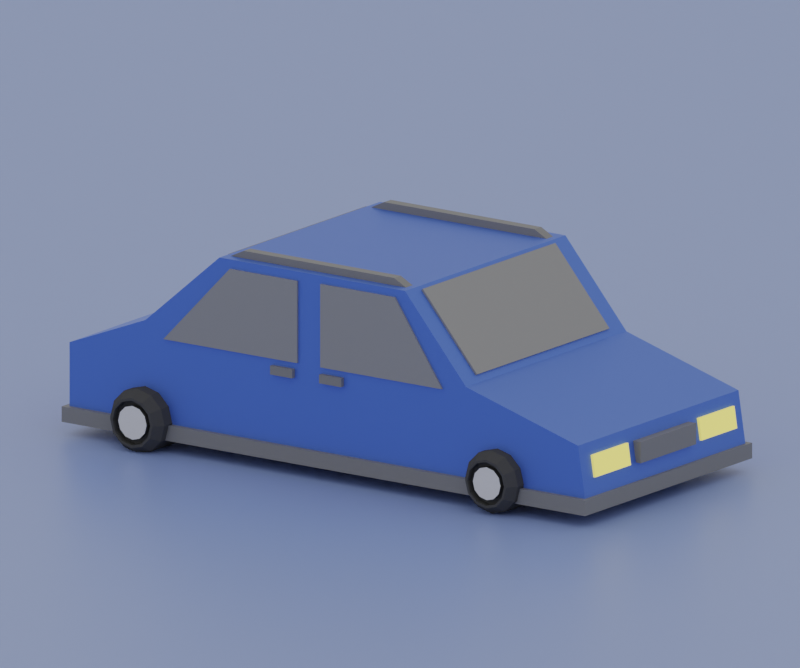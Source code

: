 # Source: Blue_car.blend  (saved by Blender 2.92.15; exported with 4.5.12 LTS)
import bpy
from mathutils import Matrix  # noqa: F401  (used for matrix-valued properties, if any)

bpy.ops.wm.read_factory_settings(use_empty=True)
scene = bpy.context.scene
scene.name = 'Scene'

# ---- collections
col_collection = bpy.data.collections.new('Collection'); scene.collection.children.link(col_collection)

# ---- materials (node trees are filled in below, after node groups)
mat_material_002 = bpy.data.materials.new('Material.002')
mat_material_002.use_transparent_shadow = False
mat_material_004 = bpy.data.materials.new('Material.004')
mat_material_004.use_transparent_shadow = False
mat_material_006 = bpy.data.materials.new('Material.006')
mat_material_006.use_transparent_shadow = False
mat_material_007 = bpy.data.materials.new('Material.007')
mat_material_007.use_transparent_shadow = False
mat_material_003 = bpy.data.materials.new('Material.003')
mat_material_003.use_transparent_shadow = False
mat_material_001 = bpy.data.materials.new('Material.001')
mat_material_001.use_transparent_shadow = False
mat_tire_001 = bpy.data.materials.new('tire.001')
mat_tire_001.alpha_threshold = 0.0
mat_tire_001.use_transparent_shadow = False
mat_tire_001.diffuse_color = (0.07658, 0.07658, 0.07658, 1.0)
mat_tire_001.roughness = 0.5
mat_wheelhub_001 = bpy.data.materials.new('wheelhub.001')
mat_wheelhub_001.alpha_threshold = 0.0
mat_wheelhub_001.use_transparent_shadow = False
mat_wheelhub_001.roughness = 0.5
mat_axle_001 = bpy.data.materials.new('axle.001')
mat_axle_001.alpha_threshold = 0.0
mat_axle_001.use_transparent_shadow = False
mat_axle_001.diffuse_color = (0.06372, 0.06372, 0.06372, 1.0)
mat_axle_001.roughness = 0.5
mat_material = bpy.data.materials.new('Material')
mat_material.alpha_threshold = 0.0
mat_material.use_transparent_shadow = False
mat_material.line_color = (0.0, 0.0, 0.0, 1.0)

# ---- material node trees
mat_material_002.use_nodes = True; mat_material_002.node_tree.nodes.clear()
_N = mat_material_002.node_tree.nodes; _L = mat_material_002.node_tree.links
n0 = _N.new('ShaderNodeBsdfPrincipled'); n0.name = 'Principled BSDF'; n0.location = (10, 300)
n0.distribution = 'GGX'
n0.subsurface_method = 'BURLEY'
n0.inputs[0].default_value = (0.7991, 0.6867, 0.1384, 1.0)
n0.inputs[1].default_value = 0.1765
n0.inputs[3].default_value = 1.45
n0.inputs[27].default_value = (0.7991, 0.6867, 0.1384, 1.0)
n0.inputs[28].default_value = 1.0
n1 = _N.new('ShaderNodeOutputMaterial'); n1.name = 'Material Output'; n1.location = (300, 300)
_L.new(n0.outputs[0], n1.inputs[0])
n1.is_active_output = True
mat_material_004.use_nodes = True; mat_material_004.node_tree.nodes.clear()
_N = mat_material_004.node_tree.nodes; _L = mat_material_004.node_tree.links
n0 = _N.new('ShaderNodeBsdfPrincipled'); n0.name = 'Principled BSDF'; n0.location = (10, 300)
n0.distribution = 'GGX'
n0.subsurface_method = 'BURLEY'
n0.inputs[0].default_value = (0.9047, 0.05781, 0.05781, 1.0)
n0.inputs[3].default_value = 1.45
n0.inputs[27].default_value = (0.0, 0.0, 0.0, 1.0)
n0.inputs[28].default_value = 1.0
n1 = _N.new('ShaderNodeOutputMaterial'); n1.name = 'Material Output'; n1.location = (300, 300)
_L.new(n0.outputs[0], n1.inputs[0])
n1.is_active_output = True
mat_material_006.use_nodes = True; mat_material_006.node_tree.nodes.clear()
_N = mat_material_006.node_tree.nodes; _L = mat_material_006.node_tree.links
n0 = _N.new('ShaderNodeBsdfPrincipled'); n0.name = 'Principled BSDF'; n0.location = (10, 300)
n0.distribution = 'GGX'
n0.subsurface_method = 'BURLEY'
n0.inputs[0].default_value = (0.214, 0.214, 0.214, 1.0)
n0.inputs[3].default_value = 1.45
n0.inputs[27].default_value = (0.0, 0.0, 0.0, 1.0)
n0.inputs[28].default_value = 1.0
n1 = _N.new('ShaderNodeOutputMaterial'); n1.name = 'Material Output'; n1.location = (300, 300)
_L.new(n0.outputs[0], n1.inputs[0])
n1.is_active_output = True
mat_material_007.use_nodes = True; mat_material_007.node_tree.nodes.clear()
_N = mat_material_007.node_tree.nodes; _L = mat_material_007.node_tree.links
n0 = _N.new('ShaderNodeBsdfPrincipled'); n0.name = 'Principled BSDF'; n0.location = (10, 300)
n0.distribution = 'GGX'
n0.subsurface_method = 'BURLEY'
n0.inputs[0].default_value = (0.06487, 0.1679, 0.8, 1.0)
n0.inputs[3].default_value = 1.45
n0.inputs[27].default_value = (0.0, 0.0, 0.0, 1.0)
n0.inputs[28].default_value = 1.0
n1 = _N.new('ShaderNodeOutputMaterial'); n1.name = 'Material Output'; n1.location = (300, 300)
_L.new(n0.outputs[0], n1.inputs[0])
n1.is_active_output = True
mat_material_003.use_nodes = True; mat_material_003.node_tree.nodes.clear()
_N = mat_material_003.node_tree.nodes; _L = mat_material_003.node_tree.links
n0 = _N.new('ShaderNodeBsdfPrincipled'); n0.name = 'Principled BSDF'; n0.location = (10, 300)
n0.distribution = 'GGX'
n0.subsurface_method = 'BURLEY'
n0.inputs[0].default_value = (0.101, 0.2121, 0.8, 1.0)
n0.inputs[1].default_value = 0.4191
n0.inputs[3].default_value = 1.45
n0.inputs[13].default_value = 0.4044
n0.inputs[27].default_value = (0.0, 0.0, 0.0, 1.0)
n0.inputs[28].default_value = 1.0
n1 = _N.new('ShaderNodeOutputMaterial'); n1.name = 'Material Output'; n1.location = (300, 300)
_L.new(n0.outputs[0], n1.inputs[0])
n1.is_active_output = True
mat_material_001.use_nodes = True; mat_material_001.node_tree.nodes.clear()
_N = mat_material_001.node_tree.nodes; _L = mat_material_001.node_tree.links
n0 = _N.new('ShaderNodeBsdfPrincipled'); n0.name = 'Principled BSDF'; n0.location = (10, 300)
n0.distribution = 'GGX'
n0.subsurface_method = 'BURLEY'
n0.inputs[0].default_value = (0.2883, 0.2883, 0.2883, 1.0)
n0.inputs[1].default_value = 0.06618
n0.inputs[2].default_value = 0.0
n0.inputs[3].default_value = 1.45
n0.inputs[27].default_value = (0.0, 0.0, 0.0, 1.0)
n0.inputs[28].default_value = 1.0
n1 = _N.new('ShaderNodeOutputMaterial'); n1.name = 'Material Output'; n1.location = (300, 300)
_L.new(n0.outputs[0], n1.inputs[0])
n1.is_active_output = True
mat_material.use_nodes = True; mat_material.node_tree.nodes.clear()
_N = mat_material.node_tree.nodes; _L = mat_material.node_tree.links
n0 = _N.new('ShaderNodeOutputMaterial'); n0.name = 'Material Output'; n0.location = (300, 300)
n1 = _N.new('ShaderNodeBsdfPrincipled'); n1.name = 'Principled BSDF'; n1.location = (10, 300)
n1.distribution = 'GGX'
n1.subsurface_method = 'BURLEY'
n1.inputs[0].default_value = (0.2879, 0.399, 0.8, 1.0)
n1.inputs[2].default_value = 0.4
n1.inputs[3].default_value = 1.45
n1.inputs[27].default_value = (0.0, 0.0, 0.0, 1.0)
n1.inputs[28].default_value = 1.0
_L.new(n1.outputs[0], n0.inputs[0])
n0.is_active_output = True

# ---- world
world_world = bpy.data.worlds.new('World'); scene.world = world_world
world_world.use_nodes = True; world_world.node_tree.nodes.clear()
_N = world_world.node_tree.nodes; _L = world_world.node_tree.links
n0 = _N.new('ShaderNodeOutputWorld'); n0.name = 'World Output'; n0.location = (300, 300)
n1 = _N.new('ShaderNodeBackground'); n1.name = 'Background'; n1.location = (10, 300)
n1.inputs[0].default_value = (1.0, 1.0, 1.0, 1.0)
n1.inputs[1].default_value = 0.6
_L.new(n1.outputs[0], n0.inputs[0])
n0.is_active_output = True
world_world.color = (0.05088, 0.05088, 0.05088)
world_world.use_sun_shadow = False
world_world.sun_shadow_jitter_overblur = 0.0

# ---- cameras
cam_camera = bpy.data.cameras.new('Camera')
cam_camera.type = 'ORTHO'
cam_camera.ortho_scale = 12.9

# ---- meshes
me_cube_001 = bpy.data.meshes.new('Cube.001')
me_cube_001.from_pydata([(-1.0, -1.0, -1.0), (-1.0, -1.0, 1.0), (-1.0, 1.0, -1.0), (-1.0, 1.0, 1.0), (1.0, -1.0, -1.0), (1.0, -1.0, 1.0), (1.0, 1.0, -1.0), (1.0, 1.0, 1.0), (-1.0, 5.0, -1.0), (-1.0, 5.0, 1.0), (-1.0, 7.0, -1.0), (-1.0, 7.0, 1.0), (1.0, 5.0, -1.0), (1.0, 5.0, 1.0), (1.0, 7.0, -1.0), (1.0, 7.0, 1.0)], [], [(0, 1, 3, 2), (2, 3, 7, 6), (6, 7, 5, 4), (4, 5, 1, 0), (2, 6, 4, 0), (7, 3, 1, 5), (8, 9, 11, 10), (10, 11, 15, 14), (14, 15, 13, 12), (12, 13, 9, 8), (10, 14, 12, 8), (15, 11, 9, 13)])
_uv = me_cube_001.uv_layers.new(name='UVMap')
_uv.uv.foreach_set('vector', [0.375, 0.0, 0.625, 0.0, 0.625, 0.25, 0.375, 0.25, 0.375, 0.25, 0.625, 0.25, 0.625, 0.5, 0.375, 0.5, 0.375, 0.5, 0.625, 0.5, 0.625, 0.75, 0.375, 0.75, 0.375, 0.75, 0.625, 0.75, 0.625, 1.0, 0.375, 1.0, 0.125, 0.5, 0.375, 0.5, 0.375, 0.75, 0.125, 0.75, 0.625, 0.5, 0.875, 0.5, 0.875, 0.75, 0.625, 0.75, 0.375, 0.0, 0.625, 0.0, 0.625, 0.25, 0.375, 0.25, 0.375, 0.25, 0.625, 0.25, 0.625, 0.5, 0.375, 0.5, 0.375, 0.5, 0.625, 0.5, 0.625, 0.75, 0.375, 0.75, 0.375, 0.75, 0.625, 0.75, 0.625, 1.0, 0.375, 1.0, 0.125, 0.5, 0.375, 0.5, 0.375, 0.75, 0.125, 0.75, 0.625, 0.5, 0.875, 0.5, 0.875, 0.75, 0.625, 0.75])
me_cube_001.materials.append(mat_material_002)
me_cube_001.use_remesh_fix_poles = True
me_cube_001.use_remesh_preserve_attributes = False
me_cube_001.use_mirror_vertex_groups = False
me_cube_001.update()
me_cube_002 = bpy.data.meshes.new('Cube.002')
me_cube_002.from_pydata([(-1.0, -1.0, -1.0), (-1.0, -1.0, 1.0), (-1.0, 1.0, -1.0), (-1.0, 1.0, 1.0), (1.0, -1.0, -1.0), (1.0, -1.0, 1.0), (1.0, 1.0, -1.0), (1.0, 1.0, 1.0)], [], [(0, 1, 3, 2), (2, 3, 7, 6), (6, 7, 5, 4), (4, 5, 1, 0), (2, 6, 4, 0), (7, 3, 1, 5)])
_uv = me_cube_002.uv_layers.new(name='UVMap')
_uv.uv.foreach_set('vector', [0.375, 0.0, 0.625, 0.0, 0.625, 0.25, 0.375, 0.25, 0.375, 0.25, 0.625, 0.25, 0.625, 0.5, 0.375, 0.5, 0.375, 0.5, 0.625, 0.5, 0.625, 0.75, 0.375, 0.75, 0.375, 0.75, 0.625, 0.75, 0.625, 1.0, 0.375, 1.0, 0.125, 0.5, 0.375, 0.5, 0.375, 0.75, 0.125, 0.75, 0.625, 0.5, 0.875, 0.5, 0.875, 0.75, 0.625, 0.75])
me_cube_002.materials.append(mat_material_004)
me_cube_002.use_remesh_fix_poles = True
me_cube_002.use_remesh_preserve_attributes = False
me_cube_002.use_mirror_vertex_groups = False
me_cube_002.update()
me_cube_003 = bpy.data.meshes.new('Cube.003')
me_cube_003.from_pydata([(-1.0, -1.0, -1.0), (-1.0, -1.0, 1.0), (-1.0, 1.0, -1.0), (-1.0, 1.0, 1.0), (1.0, -1.0, -1.0), (1.0, -1.0, 1.0), (1.0, 1.0, -1.0), (1.0, 1.0, 1.0), (-5.4, -1.0, -1.0), (-5.4, -1.0, 1.0), (-5.4, 1.0, -1.0), (-5.4, 1.0, 1.0), (-3.4, -1.0, -1.0), (-3.4, -1.0, 1.0), (-3.4, 1.0, -1.0), (-3.4, 1.0, 1.0)], [], [(0, 1, 3, 2), (2, 3, 7, 6), (6, 7, 5, 4), (4, 5, 1, 0), (2, 6, 4, 0), (7, 3, 1, 5), (8, 9, 11, 10), (10, 11, 15, 14), (14, 15, 13, 12), (12, 13, 9, 8), (10, 14, 12, 8), (15, 11, 9, 13)])
_uv = me_cube_003.uv_layers.new(name='UVMap')
_uv.uv.foreach_set('vector', [0.375, 0.0, 0.625, 0.0, 0.625, 0.25, 0.375, 0.25, 0.375, 0.25, 0.625, 0.25, 0.625, 0.5, 0.375, 0.5, 0.375, 0.5, 0.625, 0.5, 0.625, 0.75, 0.375, 0.75, 0.375, 0.75, 0.625, 0.75, 0.625, 1.0, 0.375, 1.0, 0.125, 0.5, 0.375, 0.5, 0.375, 0.75, 0.125, 0.75, 0.625, 0.5, 0.875, 0.5, 0.875, 0.75, 0.625, 0.75, 0.375, 0.0, 0.625, 0.0, 0.625, 0.25, 0.375, 0.25, 0.375, 0.25, 0.625, 0.25, 0.625, 0.5, 0.375, 0.5, 0.375, 0.5, 0.625, 0.5, 0.625, 0.75, 0.375, 0.75, 0.375, 0.75, 0.625, 0.75, 0.625, 1.0, 0.375, 1.0, 0.125, 0.5, 0.375, 0.5, 0.375, 0.75, 0.125, 0.75, 0.625, 0.5, 0.875, 0.5, 0.875, 0.75, 0.625, 0.75])
me_cube_003.materials.append(mat_material_006)
me_cube_003.use_remesh_fix_poles = True
me_cube_003.use_remesh_preserve_attributes = False
me_cube_003.use_mirror_vertex_groups = False
me_cube_003.update()
me_cube_004 = bpy.data.meshes.new('Cube.004')
me_cube_004.from_pydata([(-1.0, -1.0, -1.0), (-1.0, -1.0, 1.0), (-1.0, 1.0, -1.0), (-1.0, 1.0, 1.0), (1.0, -1.0, -1.0), (1.0, -1.0, 1.0), (1.0, 1.0, -1.0), (1.0, 1.0, 1.0), (-5.4, -1.0, -1.0), (-5.4, -1.0, 1.0), (-5.4, 1.0, -1.0), (-5.4, 1.0, 1.0), (-3.4, -1.0, -1.0), (-3.4, -1.0, 1.0), (-3.4, 1.0, -1.0), (-3.4, 1.0, 1.0)], [], [(0, 1, 3, 2), (2, 3, 7, 6), (6, 7, 5, 4), (4, 5, 1, 0), (2, 6, 4, 0), (7, 3, 1, 5), (8, 9, 11, 10), (10, 11, 15, 14), (14, 15, 13, 12), (12, 13, 9, 8), (10, 14, 12, 8), (15, 11, 9, 13)])
_uv = me_cube_004.uv_layers.new(name='UVMap')
_uv.uv.foreach_set('vector', [0.375, 0.0, 0.625, 0.0, 0.625, 0.25, 0.375, 0.25, 0.375, 0.25, 0.625, 0.25, 0.625, 0.5, 0.375, 0.5, 0.375, 0.5, 0.625, 0.5, 0.625, 0.75, 0.375, 0.75, 0.375, 0.75, 0.625, 0.75, 0.625, 1.0, 0.375, 1.0, 0.125, 0.5, 0.375, 0.5, 0.375, 0.75, 0.125, 0.75, 0.625, 0.5, 0.875, 0.5, 0.875, 0.75, 0.625, 0.75, 0.375, 0.0, 0.625, 0.0, 0.625, 0.25, 0.375, 0.25, 0.375, 0.25, 0.625, 0.25, 0.625, 0.5, 0.375, 0.5, 0.375, 0.5, 0.625, 0.5, 0.625, 0.75, 0.375, 0.75, 0.375, 0.75, 0.625, 0.75, 0.625, 1.0, 0.375, 1.0, 0.125, 0.5, 0.375, 0.5, 0.375, 0.75, 0.125, 0.75, 0.625, 0.5, 0.875, 0.5, 0.875, 0.75, 0.625, 0.75])
me_cube_004.materials.append(mat_material_006)
me_cube_004.use_remesh_fix_poles = True
me_cube_004.use_remesh_preserve_attributes = False
me_cube_004.use_mirror_vertex_groups = False
me_cube_004.update()
me_cube_005 = bpy.data.meshes.new('Cube.005')
me_cube_005.from_pydata([(-1.0, -1.0, -1.0), (-1.0, -1.0, 1.0), (-1.0, 1.0, -1.0), (-1.0, 1.0, 1.0), (1.0, -1.0, -1.0), (1.0, -1.0, 1.0), (1.0, 1.0, -1.0), (1.0, 1.0, 1.0), (1.164, -1.0, -1.0), (1.164, -1.0, -0.4035), (1.164, 1.0, -1.0), (1.164, 1.0, -0.4035), (-1.168, -1.0, -1.0), (-1.168, -1.0, -0.312), (-1.168, 1.0, -1.0), (-1.168, 1.0, -0.312)], [], [(1, 3, 15, 13), (2, 3, 7, 6), (5, 4, 8, 9), (4, 5, 1, 0), (2, 6, 4, 0), (7, 3, 1, 5), (10, 11, 9, 8), (4, 6, 10, 8), (7, 5, 9, 11), (6, 7, 11, 10), (12, 13, 15, 14), (2, 0, 12, 14), (3, 2, 14, 15), (0, 1, 13, 12)])
_uv = me_cube_005.uv_layers.new(name='UVMap')
_uv.uv.foreach_set('vector', [0.875, 0.75, 0.875, 0.5, 0.875, 0.5, 0.875, 0.75, 0.375, 0.25, 0.625, 0.25, 0.625, 0.5, 0.375, 0.5, 0.625, 0.75, 0.375, 0.75, 0.375, 0.75, 0.625, 0.75, 0.375, 0.75, 0.625, 0.75, 0.625, 1.0, 0.375, 1.0, 0.125, 0.5, 0.375, 0.5, 0.375, 0.75, 0.125, 0.75, 0.625, 0.5, 0.875, 0.5, 0.875, 0.75, 0.625, 0.75, 0.375, 0.5, 0.625, 0.5, 0.625, 0.75, 0.375, 0.75, 0.375, 0.75, 0.375, 0.5, 0.375, 0.5, 0.375, 0.75, 0.625, 0.5, 0.625, 0.75, 0.625, 0.75, 0.625, 0.5, 0.375, 0.5, 0.625, 0.5, 0.625, 0.5, 0.375, 0.5, 0.375, 0.0, 0.625, 0.0, 0.625, 0.25, 0.375, 0.25, 0.125, 0.5, 0.125, 0.75, 0.125, 0.75, 0.125, 0.5, 0.625, 0.25, 0.375, 0.25, 0.375, 0.25, 0.625, 0.25, 0.375, 1.0, 0.625, 1.0, 0.625, 1.0, 0.375, 1.0])
me_cube_005.materials.append(mat_material_006)
me_cube_005.use_remesh_fix_poles = True
me_cube_005.use_remesh_preserve_attributes = False
me_cube_005.use_mirror_vertex_groups = False
me_cube_005.update()
me_cube_006 = bpy.data.meshes.new('Cube.006')
me_cube_006.from_pydata([(-1.0, -1.0, -1.0), (-1.0, -1.0, 1.0), (-1.0, 1.0, -1.0), (-1.0, 1.0, 1.0), (1.0, -1.0, -1.0), (1.0, -1.0, 1.0), (1.0, 1.0, -1.0), (1.0, 1.0, 1.0), (1.164, -1.0, -1.0), (1.164, -1.0, -0.4035), (1.164, 1.0, -1.0), (1.164, 1.0, -0.4035), (-1.168, -1.0, -1.0), (-1.168, -1.0, -0.312), (-1.168, 1.0, -1.0), (-1.168, 1.0, -0.312)], [], [(1, 3, 15, 13), (2, 3, 7, 6), (5, 4, 8, 9), (4, 5, 1, 0), (2, 6, 4, 0), (7, 3, 1, 5), (10, 11, 9, 8), (4, 6, 10, 8), (7, 5, 9, 11), (6, 7, 11, 10), (12, 13, 15, 14), (2, 0, 12, 14), (3, 2, 14, 15), (0, 1, 13, 12)])
_uv = me_cube_006.uv_layers.new(name='UVMap')
_uv.uv.foreach_set('vector', [0.875, 0.75, 0.875, 0.5, 0.875, 0.5, 0.875, 0.75, 0.375, 0.25, 0.625, 0.25, 0.625, 0.5, 0.375, 0.5, 0.625, 0.75, 0.375, 0.75, 0.375, 0.75, 0.625, 0.75, 0.375, 0.75, 0.625, 0.75, 0.625, 1.0, 0.375, 1.0, 0.125, 0.5, 0.375, 0.5, 0.375, 0.75, 0.125, 0.75, 0.625, 0.5, 0.875, 0.5, 0.875, 0.75, 0.625, 0.75, 0.375, 0.5, 0.625, 0.5, 0.625, 0.75, 0.375, 0.75, 0.375, 0.75, 0.375, 0.5, 0.375, 0.5, 0.375, 0.75, 0.625, 0.5, 0.625, 0.75, 0.625, 0.75, 0.625, 0.5, 0.375, 0.5, 0.625, 0.5, 0.625, 0.5, 0.375, 0.5, 0.375, 0.0, 0.625, 0.0, 0.625, 0.25, 0.375, 0.25, 0.125, 0.5, 0.125, 0.75, 0.125, 0.75, 0.125, 0.5, 0.625, 0.25, 0.375, 0.25, 0.375, 0.25, 0.625, 0.25, 0.375, 1.0, 0.625, 1.0, 0.625, 1.0, 0.375, 1.0])
me_cube_006.materials.append(mat_material_006)
me_cube_006.use_remesh_fix_poles = True
me_cube_006.use_remesh_preserve_attributes = False
me_cube_006.use_mirror_vertex_groups = False
me_cube_006.update()
me_cube_008 = bpy.data.meshes.new('Cube.008')
me_cube_008.from_pydata([(-1.0, -1.0, -1.0), (-1.0, -1.0, 0.6557), (-1.0, 1.0, -1.0), (-1.0, 1.0, 0.6557), (1.0, -1.0, -1.0), (1.0, -1.0, 0.6557), (1.0, 1.0, -1.0), (1.0, 1.0, 0.6557), (1.692, -1.0, -1.0), (1.658, -1.0, -0.112), (1.692, 1.0, -1.0), (1.658, 1.0, -0.112), (-1.797, -1.0, -1.0), (-1.797, -1.0, -0.0291), (-1.797, 1.0, -1.0), (-1.797, 1.0, -0.0291), (2.952, -1.0, -0.9996), (2.866, -1.0, -0.461), (2.952, 1.0, -0.9996), (2.866, 1.0, -0.461), (-2.616, -1.0, -1.0), (-2.616, -1.0, -0.353), (-2.616, 1.0, -1.0), (-2.616, 1.0, -0.353)], [], [(3, 2, 14, 15), (2, 3, 7, 6), (7, 5, 9, 11), (4, 5, 1, 0), (2, 6, 4, 0), (7, 3, 1, 5), (11, 9, 17, 19), (6, 7, 11, 10), (5, 4, 8, 9), (4, 6, 10, 8), (14, 12, 20, 22), (0, 1, 13, 12), (1, 3, 15, 13), (2, 0, 12, 14), (18, 19, 17, 16), (10, 11, 19, 18), (9, 8, 16, 17), (8, 10, 18, 16), (20, 21, 23, 22), (15, 14, 22, 23), (12, 13, 21, 20), (13, 15, 23, 21)])
me_cube_008.polygons.foreach_set('material_index', [1, 1, 1, 1, 0, 1, 1, 1, 1, 0, 0, 1, 1, 0, 1, 1, 1, 0, 1, 1, 1, 1])
_uv = me_cube_008.uv_layers.new(name='UVMap')
_uv.uv.foreach_set('vector', [0.625, 0.25, 0.375, 0.25, 0.375, 0.25, 0.625, 0.25, 0.375, 0.25, 0.625, 0.25, 0.625, 0.5, 0.375, 0.5, 0.625, 0.5, 0.625, 0.75, 0.625, 0.75, 0.625, 0.5, 0.375, 0.75, 0.625, 0.75, 0.625, 1.0, 0.375, 1.0, 0.125, 0.5, 0.375, 0.5, 0.375, 0.75, 0.125, 0.75, 0.625, 0.5, 0.875, 0.5, 0.875, 0.75, 0.625, 0.75, 0.625, 0.5, 0.625, 0.75, 0.625, 0.75, 0.625, 0.5, 0.375, 0.5, 0.625, 0.5, 0.625, 0.5, 0.375, 0.5, 0.625, 0.75, 0.375, 0.75, 0.375, 0.75, 0.625, 0.75, 0.375, 0.75, 0.375, 0.5, 0.375, 0.5, 0.375, 0.75, 0.125, 0.5, 0.125, 0.75, 0.125, 0.75, 0.125, 0.5, 0.375, 1.0, 0.625, 1.0, 0.625, 1.0, 0.375, 1.0, 0.875, 0.75, 0.875, 0.5, 0.875, 0.5, 0.875, 0.75, 0.125, 0.5, 0.125, 0.75, 0.125, 0.75, 0.125, 0.5, 0.375, 0.5, 0.625, 0.5, 0.625, 0.75, 0.375, 0.75, 0.375, 0.5, 0.625, 0.5, 0.625, 0.5, 0.375, 0.5, 0.625, 0.75, 0.375, 0.75, 0.375, 0.75, 0.625, 0.75, 0.375, 0.75, 0.375, 0.5, 0.375, 0.5, 0.375, 0.75, 0.375, 0.0, 0.625, 0.0, 0.625, 0.25, 0.375, 0.25, 0.625, 0.25, 0.375, 0.25, 0.375, 0.25, 0.625, 0.25, 0.375, 1.0, 0.625, 1.0, 0.625, 1.0, 0.375, 1.0, 0.875, 0.75, 0.875, 0.5, 0.875, 0.5, 0.875, 0.75])
me_cube_008.materials.append(mat_material_007)
me_cube_008.materials.append(mat_material_003)
me_cube_008.use_remesh_fix_poles = True
me_cube_008.use_remesh_preserve_attributes = False
me_cube_008.use_mirror_vertex_groups = False
me_cube_008.update()
me_cube_017 = bpy.data.meshes.new('Cube.017')
me_cube_017.from_pydata([(-1.0, -1.0, -1.0), (-1.0, -1.0, 1.0), (-1.0, 1.0, -1.0), (-1.0, 1.0, 1.0), (1.0, -1.0, -1.0), (1.0, -1.0, 1.0), (1.0, 1.0, -1.0), (1.0, 1.0, 1.0)], [], [(0, 1, 3, 2), (2, 3, 7, 6), (6, 7, 5, 4), (4, 5, 1, 0), (2, 6, 4, 0), (7, 3, 1, 5)])
_uv = me_cube_017.uv_layers.new(name='UVMap')
_uv.uv.foreach_set('vector', [0.375, 0.0, 0.625, 0.0, 0.625, 0.25, 0.375, 0.25, 0.375, 0.25, 0.625, 0.25, 0.625, 0.5, 0.375, 0.5, 0.375, 0.5, 0.625, 0.5, 0.625, 0.75, 0.375, 0.75, 0.375, 0.75, 0.625, 0.75, 0.625, 1.0, 0.375, 1.0, 0.125, 0.5, 0.375, 0.5, 0.375, 0.75, 0.125, 0.75, 0.625, 0.5, 0.875, 0.5, 0.875, 0.75, 0.625, 0.75])
me_cube_017.materials.append(mat_material_001)
me_cube_017.use_remesh_fix_poles = True
me_cube_017.use_remesh_preserve_attributes = False
me_cube_017.use_mirror_vertex_groups = False
me_cube_017.update()
me_cube_018 = bpy.data.meshes.new('Cube.018')
me_cube_018.from_pydata([(-1.0, -1.0, -1.0), (-1.0, -1.0, 1.0), (-1.0, 1.0, -1.0), (-1.0, 1.0, 1.0), (1.0, -1.0, -1.0), (1.0, -1.0, 1.0), (1.0, 1.0, -1.0), (1.0, 1.0, 1.0)], [], [(0, 1, 3, 2), (2, 3, 7, 6), (6, 7, 5, 4), (4, 5, 1, 0), (2, 6, 4, 0), (7, 3, 1, 5)])
_uv = me_cube_018.uv_layers.new(name='UVMap')
_uv.uv.foreach_set('vector', [0.375, 0.0, 0.625, 0.0, 0.625, 0.25, 0.375, 0.25, 0.375, 0.25, 0.625, 0.25, 0.625, 0.5, 0.375, 0.5, 0.375, 0.5, 0.625, 0.5, 0.625, 0.75, 0.375, 0.75, 0.375, 0.75, 0.625, 0.75, 0.625, 1.0, 0.375, 1.0, 0.125, 0.5, 0.375, 0.5, 0.375, 0.75, 0.125, 0.75, 0.625, 0.5, 0.875, 0.5, 0.875, 0.75, 0.625, 0.75])
me_cube_018.materials.append(mat_material_001)
me_cube_018.use_remesh_fix_poles = True
me_cube_018.use_remesh_preserve_attributes = False
me_cube_018.use_mirror_vertex_groups = False
me_cube_018.update()
me_cube_022 = bpy.data.meshes.new('Cube.022')
me_cube_022.from_pydata([(-1.0, -1.0, -1.0), (-1.0, -1.0, 1.0), (-1.0, 1.0, -1.0), (-1.0, 1.0, 1.0), (1.0, -1.0, -1.0), (1.0, -1.0, 1.0), (1.0, 1.0, -1.0), (1.0, 1.0, 1.0)], [], [(0, 1, 3, 2), (2, 3, 7, 6), (6, 7, 5, 4), (4, 5, 1, 0), (2, 6, 4, 0), (7, 3, 1, 5)])
_uv = me_cube_022.uv_layers.new(name='UVMap')
_uv.uv.foreach_set('vector', [0.375, 0.0, 0.625, 0.0, 0.625, 0.25, 0.375, 0.25, 0.375, 0.25, 0.625, 0.25, 0.625, 0.5, 0.375, 0.5, 0.375, 0.5, 0.625, 0.5, 0.625, 0.75, 0.375, 0.75, 0.375, 0.75, 0.625, 0.75, 0.625, 1.0, 0.375, 1.0, 0.125, 0.5, 0.375, 0.5, 0.375, 0.75, 0.125, 0.75, 0.625, 0.5, 0.875, 0.5, 0.875, 0.75, 0.625, 0.75])
me_cube_022.materials.append(mat_material_006)
me_cube_022.use_remesh_fix_poles = True
me_cube_022.use_remesh_preserve_attributes = False
me_cube_022.use_mirror_vertex_groups = False
me_cube_022.update()
me_cube_033 = bpy.data.meshes.new('Cube.033')
me_cube_033.from_pydata([(-1.0, -1.0, -1.0), (-1.0, -1.0, 0.8807), (-1.0, 1.0, -1.0), (-1.0, 1.0, 0.8807), (2.277, -1.0, -1.0), (1.0, -1.0, 0.8807), (2.277, 1.0, -1.0), (1.0, 1.0, 0.8807)], [], [(0, 1, 3, 2), (2, 3, 7, 6), (6, 7, 5, 4), (4, 5, 1, 0), (2, 6, 4, 0), (7, 3, 1, 5)])
_uv = me_cube_033.uv_layers.new(name='UVMap')
_uv.uv.foreach_set('vector', [0.375, 0.0, 0.625, 0.0, 0.625, 0.25, 0.375, 0.25, 0.375, 0.25, 0.625, 0.25, 0.625, 0.5, 0.375, 0.5, 0.375, 0.5, 0.625, 0.5, 0.625, 0.75, 0.375, 0.75, 0.375, 0.75, 0.625, 0.75, 0.625, 1.0, 0.375, 1.0, 0.125, 0.5, 0.375, 0.5, 0.375, 0.75, 0.125, 0.75, 0.625, 0.5, 0.875, 0.5, 0.875, 0.75, 0.625, 0.75])
me_cube_033.materials.append(mat_material_001)
me_cube_033.use_remesh_fix_poles = True
me_cube_033.use_remesh_preserve_attributes = False
me_cube_033.use_mirror_vertex_groups = False
me_cube_033.update()
me_cube_034 = bpy.data.meshes.new('Cube.034')
me_cube_034.from_pydata([(-2.203, -1.0, -1.0), (-0.6171, -1.0, 0.8523), (-2.203, 1.0, -1.0), (-0.6171, 1.0, 0.8523), (1.0, -1.0, -1.0), (1.0, -1.0, 0.8523), (1.0, 1.0, -1.0), (1.0, 1.0, 0.8523)], [], [(0, 1, 3, 2), (2, 3, 7, 6), (6, 7, 5, 4), (4, 5, 1, 0), (2, 6, 4, 0), (7, 3, 1, 5)])
_uv = me_cube_034.uv_layers.new(name='UVMap')
_uv.uv.foreach_set('vector', [0.375, 0.0, 0.625, 0.0, 0.625, 0.25, 0.375, 0.25, 0.375, 0.25, 0.625, 0.25, 0.625, 0.5, 0.375, 0.5, 0.375, 0.5, 0.625, 0.5, 0.625, 0.75, 0.375, 0.75, 0.375, 0.75, 0.625, 0.75, 0.625, 1.0, 0.375, 1.0, 0.125, 0.5, 0.375, 0.5, 0.375, 0.75, 0.125, 0.75, 0.625, 0.5, 0.875, 0.5, 0.875, 0.75, 0.625, 0.75])
me_cube_034.materials.append(mat_material_001)
me_cube_034.use_remesh_fix_poles = True
me_cube_034.use_remesh_preserve_attributes = False
me_cube_034.use_mirror_vertex_groups = False
me_cube_034.update()
me_cube_035 = bpy.data.meshes.new('Cube.035')
me_cube_035.from_pydata([(-2.203, -1.0, -1.0), (-0.6171, -1.0, 0.8523), (-2.203, 1.0, -1.0), (-0.6171, 1.0, 0.8523), (1.0, -1.0, -1.0), (1.0, -1.0, 0.8523), (1.0, 1.0, -1.0), (1.0, 1.0, 0.8523)], [], [(0, 1, 3, 2), (2, 3, 7, 6), (6, 7, 5, 4), (4, 5, 1, 0), (2, 6, 4, 0), (7, 3, 1, 5)])
_uv = me_cube_035.uv_layers.new(name='UVMap')
_uv.uv.foreach_set('vector', [0.375, 0.0, 0.625, 0.0, 0.625, 0.25, 0.375, 0.25, 0.375, 0.25, 0.625, 0.25, 0.625, 0.5, 0.375, 0.5, 0.375, 0.5, 0.625, 0.5, 0.625, 0.75, 0.375, 0.75, 0.375, 0.75, 0.625, 0.75, 0.625, 1.0, 0.375, 1.0, 0.125, 0.5, 0.375, 0.5, 0.375, 0.75, 0.125, 0.75, 0.625, 0.5, 0.875, 0.5, 0.875, 0.75, 0.625, 0.75])
me_cube_035.materials.append(mat_material_001)
me_cube_035.use_remesh_fix_poles = True
me_cube_035.use_remesh_preserve_attributes = False
me_cube_035.use_mirror_vertex_groups = False
me_cube_035.update()
me_cube_036 = bpy.data.meshes.new('Cube.036')
me_cube_036.from_pydata([(-1.0, -1.0, -1.0), (-1.0, -1.0, 0.8807), (-1.0, 1.0, -1.0), (-1.0, 1.0, 0.8807), (2.277, -1.0, -1.0), (1.0, -1.0, 0.8807), (2.277, 1.0, -1.0), (1.0, 1.0, 0.8807)], [], [(0, 1, 3, 2), (2, 3, 7, 6), (6, 7, 5, 4), (4, 5, 1, 0), (2, 6, 4, 0), (7, 3, 1, 5)])
_uv = me_cube_036.uv_layers.new(name='UVMap')
_uv.uv.foreach_set('vector', [0.375, 0.0, 0.625, 0.0, 0.625, 0.25, 0.375, 0.25, 0.375, 0.25, 0.625, 0.25, 0.625, 0.5, 0.375, 0.5, 0.375, 0.5, 0.625, 0.5, 0.625, 0.75, 0.375, 0.75, 0.375, 0.75, 0.625, 0.75, 0.625, 1.0, 0.375, 1.0, 0.125, 0.5, 0.375, 0.5, 0.375, 0.75, 0.125, 0.75, 0.625, 0.5, 0.875, 0.5, 0.875, 0.75, 0.625, 0.75])
me_cube_036.materials.append(mat_material_001)
me_cube_036.use_remesh_fix_poles = True
me_cube_036.use_remesh_preserve_attributes = False
me_cube_036.use_mirror_vertex_groups = False
me_cube_036.update()
me_cylinder_001 = bpy.data.meshes.new('Cylinder.001')
me_cylinder_001.from_pydata([(0.0, 1.0, -3.518), (0.0, 1.0, 1.0), (0.5, 0.866, -3.518), (0.5, 0.866, 1.0), (0.866, 0.5, -3.518), (0.866, 0.5, 1.0), (1.0, -5.945e-08, -3.518), (1.0, -4.371e-08, 1.0), (0.866, -0.5, -3.518), (0.866, -0.5, 1.0), (0.5, -0.866, -3.518), (0.5, -0.866, 1.0), (1.51e-07, -1.0, -3.518), (1.51e-07, -1.0, 1.0), (-0.5, -0.866, -3.518), (-0.5, -0.866, 1.0), (-0.866, -0.5, -3.518), (-0.866, -0.5, 1.0), (-1.0, -4.807e-07, -3.518), (-1.0, -4.649e-07, 1.0), (-0.866, 0.5, -3.518), (-0.866, 0.5, 1.0), (-0.5, 0.866, -3.518), (-0.5, 0.866, 1.0), (0.3889, 0.6735, 2.133), (-2.208e-09, 0.7777, 2.133), (0.6735, 0.3889, 2.133), (0.7777, -5.94e-08, 2.133), (0.6735, -0.3889, 2.133), (0.3889, -0.6735, 2.133), (1.152e-07, -0.7777, 2.133), (-0.3889, -0.6735, 2.133), (-0.6735, -0.3889, 2.133), (-0.7777, -3.87e-07, 2.133), (-0.6735, 0.3889, 2.133), (-0.3889, 0.6735, 2.133), (0.3473, 0.6016, 2.133), (-5.42e-09, 0.6947, 2.133), (0.6016, 0.3473, 2.133), (0.6947, -6.685e-08, 2.133), (0.6016, -0.3473, 2.133), (0.3473, -0.6016, 2.133), (9.947e-08, -0.6947, 2.133), (-0.3473, -0.6016, 2.133), (-0.6016, -0.3473, 2.133), (-0.6947, -3.594e-07, 2.133), (-0.6016, 0.3473, 2.133), (-0.3473, 0.6016, 2.133), (0.3473, 0.6016, 1.271), (-5.42e-09, 0.6947, 1.271), (0.6016, 0.3473, 1.271), (0.6947, -7.224e-08, 1.271), (0.6016, -0.3473, 1.271), (0.3473, -0.6016, 1.271), (9.947e-08, -0.6947, 1.271), (-0.3473, -0.6016, 1.271), (-0.6016, -0.3473, 1.271), (-0.6947, -3.648e-07, 1.271), (-0.6016, 0.3473, 1.271), (-0.3473, 0.6016, 1.271), (0.2612, 0.4524, 1.271), (-1.024e-08, 0.5224, 1.271), (0.4524, 0.2612, 1.271), (0.5224, -9.251e-08, 1.271), (0.4524, -0.2612, 1.271), (0.2612, -0.4524, 1.271), (6.864e-08, -0.5224, 1.271), (-0.2612, -0.4524, 1.271), (-0.4524, -0.2612, 1.271), (-0.5224, -3.125e-07, 1.271), (-0.4524, 0.2612, 1.271), (-0.2612, 0.4524, 1.271), (0.2612, 0.4524, 1.939), (-1.024e-08, 0.5224, 1.939), (0.4524, 0.2612, 1.939), (0.5224, -8.833e-08, 1.939), (0.4524, -0.2612, 1.939), (0.2612, -0.4524, 1.939), (6.864e-08, -0.5224, 1.939), (-0.2612, -0.4524, 1.939), (-0.4524, -0.2612, 1.939), (-0.5224, -3.084e-07, 1.939), (-0.4524, 0.2612, 1.939), (-0.2612, 0.4524, 1.939), (-0.03126, 0.1981, -28.59), (-0.03126, 0.1981, -0.863), (0.1475, 0.06826, -28.59), (0.1475, 0.06826, -0.863), (0.07921, -0.1419, -28.59), (0.07921, -0.1419, -0.863), (-0.1417, -0.1419, -28.59), (-0.1417, -0.1419, -0.863), (-0.21, 0.06826, -28.59), (-0.21, 0.06826, -0.863), (-1.267e-06, 1.0, -27.39), (-1.477e-06, 1.0, -31.91), (-0.5, 0.866, -27.39), (-0.5, 0.866, -31.91), (-0.866, 0.5, -27.39), (-0.866, 0.5, -31.91), (-1.0, -4.111e-07, -27.39), (-1.0, -4.518e-07, -31.91), (-0.866, -0.5, -27.39), (-0.866, -0.5, -31.91), (-0.5, -0.866, -27.39), (-0.5, -0.866, -31.91), (-1.418e-06, -1.0, -27.39), (-1.628e-06, -1.0, -31.91), (0.5, -0.866, -27.39), (0.5, -0.866, -31.91), (0.866, -0.5, -27.39), (0.866, -0.5, -31.91), (1.0, -8.323e-07, -27.39), (1.0, -8.73e-07, -31.91), (0.866, 0.5, -27.39), (0.866, 0.5, -31.91), (0.5, 0.866, -27.39), (0.5, 0.866, -31.91), (-0.3889, 0.6735, -33.04), (-1.528e-06, 0.7777, -33.04), (-0.6735, 0.3889, -33.04), (-0.7777, -4.817e-07, -33.04), (-0.6735, -0.3889, -33.04), (-0.3889, -0.6735, -33.04), (-1.645e-06, -0.7777, -33.04), (0.3889, -0.6735, -33.04), (0.6735, -0.3889, -33.04), (0.7777, -8.093e-07, -33.04), (0.6735, 0.3889, -33.04), (0.3889, 0.6735, -33.04), (-0.3473, 0.6016, -33.04), (-1.524e-06, 0.6947, -33.04), (-0.6016, 0.3473, -33.04), (-0.6947, -4.891e-07, -33.04), (-0.6016, -0.3473, -33.04), (-0.3473, -0.6016, -33.04), (-1.629e-06, -0.6947, -33.04), (0.3473, -0.6016, -33.04), (0.6016, -0.3473, -33.04), (0.6947, -7.817e-07, -33.04), (0.6016, 0.3473, -33.04), (0.3473, 0.6016, -33.04), (-0.3473, 0.6016, -32.18), (-1.484e-06, 0.6947, -32.18), (-0.6016, 0.3473, -32.18), (-0.6947, -4.838e-07, -32.18), (-0.6016, -0.3473, -32.18), (-0.3473, -0.6016, -32.18), (-1.589e-06, -0.6947, -32.18), (0.3473, -0.6016, -32.18), (0.6016, -0.3473, -32.18), (0.6947, -7.763e-07, -32.18), (0.6016, 0.3473, -32.18), (0.3473, 0.6016, -32.18), (-0.2612, 0.4524, -32.18), (-1.48e-06, 0.5224, -32.18), (-0.4524, 0.2612, -32.18), (-0.5224, -5.04e-07, -32.18), (-0.4524, -0.2612, -32.18), (-0.2612, -0.4524, -32.18), (-1.558e-06, -0.5224, -32.18), (0.2612, -0.4524, -32.18), (0.4524, -0.2612, -32.18), (0.5224, -7.241e-07, -32.18), (0.4524, 0.2612, -32.18), (0.2612, 0.4524, -32.18), (-0.2612, 0.4524, -32.85), (-1.511e-06, 0.5224, -32.85), (-0.4524, 0.2612, -32.85), (-0.5224, -5.082e-07, -32.85), (-0.4524, -0.2612, -32.85), (-0.2612, -0.4524, -32.85), (-1.59e-06, -0.5224, -32.85), (0.2612, -0.4524, -32.85), (0.4524, -0.2612, -32.85), (0.5224, -7.282e-07, -32.85), (0.4524, 0.2612, -32.85), (0.2612, 0.4524, -32.85)], [], [(0, 1, 3, 2), (2, 3, 5, 4), (4, 5, 7, 6), (6, 7, 9, 8), (8, 9, 11, 10), (10, 11, 13, 12), (12, 13, 15, 14), (14, 15, 17, 16), (16, 17, 19, 18), (18, 19, 21, 20), (9, 7, 27, 28), (20, 21, 23, 22), (22, 23, 1, 0), (0, 2, 4, 6, 8, 10, 12, 14, 16, 18, 20, 22), (27, 26, 38, 39), (1, 23, 35, 25), (3, 1, 25, 24), (7, 5, 26, 27), (23, 21, 34, 35), (5, 3, 24, 26), (21, 19, 33, 34), (19, 17, 32, 33), (17, 15, 31, 32), (15, 13, 30, 31), (13, 11, 29, 30), (11, 9, 28, 29), (39, 38, 50, 51), (34, 33, 45, 46), (31, 30, 42, 43), (28, 27, 39, 40), (35, 34, 46, 47), (24, 25, 37, 36), (32, 31, 43, 44), (29, 28, 40, 41), (25, 35, 47, 37), (26, 24, 36, 38), (33, 32, 44, 45), (30, 29, 41, 42), (54, 53, 65, 66), (46, 45, 57, 58), (43, 42, 54, 55), (40, 39, 51, 52), (47, 46, 58, 59), (36, 37, 49, 48), (44, 43, 55, 56), (41, 40, 52, 53), (37, 47, 59, 49), (38, 36, 48, 50), (45, 44, 56, 57), (42, 41, 53, 54), (66, 65, 77, 78), (51, 50, 62, 63), (58, 57, 69, 70), (55, 54, 66, 67), (52, 51, 63, 64), (59, 58, 70, 71), (48, 49, 61, 60), (56, 55, 67, 68), (53, 52, 64, 65), (49, 59, 71, 61), (50, 48, 60, 62), (57, 56, 68, 69), (72, 73, 83, 82, 81, 80, 79, 78, 77, 76, 75, 74), (63, 62, 74, 75), (70, 69, 81, 82), (67, 66, 78, 79), (64, 63, 75, 76), (71, 70, 82, 83), (60, 61, 73, 72), (68, 67, 79, 80), (65, 64, 76, 77), (61, 71, 83, 73), (62, 60, 72, 74), (69, 68, 80, 81), (84, 85, 87, 86), (86, 87, 89, 88), (88, 89, 91, 90), (87, 85, 93, 91, 89), (90, 91, 93, 92), (92, 93, 85, 84), (84, 86, 88, 90, 92), (94, 95, 97, 96), (96, 97, 99, 98), (98, 99, 101, 100), (100, 101, 103, 102), (102, 103, 105, 104), (104, 105, 107, 106), (106, 107, 109, 108), (108, 109, 111, 110), (110, 111, 113, 112), (112, 113, 115, 114), (103, 101, 121, 122), (114, 115, 117, 116), (116, 117, 95, 94), (94, 96, 98, 100, 102, 104, 106, 108, 110, 112, 114, 116), (121, 120, 132, 133), (95, 117, 129, 119), (97, 95, 119, 118), (101, 99, 120, 121), (117, 115, 128, 129), (99, 97, 118, 120), (115, 113, 127, 128), (113, 111, 126, 127), (111, 109, 125, 126), (109, 107, 124, 125), (107, 105, 123, 124), (105, 103, 122, 123), (133, 132, 144, 145), (128, 127, 139, 140), (125, 124, 136, 137), (122, 121, 133, 134), (129, 128, 140, 141), (118, 119, 131, 130), (126, 125, 137, 138), (123, 122, 134, 135), (119, 129, 141, 131), (120, 118, 130, 132), (127, 126, 138, 139), (124, 123, 135, 136), (148, 147, 159, 160), (140, 139, 151, 152), (137, 136, 148, 149), (134, 133, 145, 146), (141, 140, 152, 153), (130, 131, 143, 142), (138, 137, 149, 150), (135, 134, 146, 147), (131, 141, 153, 143), (132, 130, 142, 144), (139, 138, 150, 151), (136, 135, 147, 148), (160, 159, 171, 172), (145, 144, 156, 157), (152, 151, 163, 164), (149, 148, 160, 161), (146, 145, 157, 158), (153, 152, 164, 165), (142, 143, 155, 154), (150, 149, 161, 162), (147, 146, 158, 159), (143, 153, 165, 155), (144, 142, 154, 156), (151, 150, 162, 163), (166, 167, 177, 176, 175, 174, 173, 172, 171, 170, 169, 168), (157, 156, 168, 169), (164, 163, 175, 176), (161, 160, 172, 173), (158, 157, 169, 170), (165, 164, 176, 177), (154, 155, 167, 166), (162, 161, 173, 174), (159, 158, 170, 171), (155, 165, 177, 167), (156, 154, 166, 168), (163, 162, 174, 175)])
me_cylinder_001.polygons.foreach_set('material_index', [0, 0, 0, 0, 0, 0, 0, 0, 0, 0, 0, 0, 0, 0, 0, 0, 0, 0, 0, 0, 0, 0, 0, 0, 0, 0, 0, 0, 0, 0, 0, 0, 0, 0, 0, 0, 0, 0, 0, 0, 0, 0, 0, 0, 0, 0, 0, 0, 0, 0, 0, 0, 0, 0, 0, 0, 0, 0, 0, 0, 0, 0, 1, 0, 0, 0, 0, 0, 0, 0, 0, 0, 0, 0, 2, 2, 2, 2, 2, 2, 2, 0, 0, 0, 0, 0, 0, 0, 0, 0, 0, 0, 0, 0, 0, 0, 0, 0, 0, 0, 0, 0, 0, 0, 0, 0, 0, 0, 0, 0, 0, 0, 0, 0, 0, 0, 0, 0, 0, 0, 0, 0, 0, 0, 0, 0, 0, 0, 0, 0, 0, 0, 0, 0, 0, 0, 0, 0, 0, 0, 0, 0, 0, 1, 0, 0, 0, 0, 0, 0, 0, 0, 0, 0, 0])
me_cylinder_001.materials.append(mat_tire_001)
me_cylinder_001.materials.append(mat_wheelhub_001)
me_cylinder_001.materials.append(mat_axle_001)
me_cylinder_001.use_remesh_preserve_volume = False
me_cylinder_001.use_remesh_preserve_attributes = False
me_cylinder_001.use_mirror_vertex_groups = False
me_cylinder_001.update()
me_cylinder_002 = bpy.data.meshes.new('Cylinder.002')
me_cylinder_002.from_pydata([(0.0, 1.0, -3.518), (0.0, 1.0, 1.0), (0.5, 0.866, -3.518), (0.5, 0.866, 1.0), (0.866, 0.5, -3.518), (0.866, 0.5, 1.0), (1.0, -5.945e-08, -3.518), (1.0, -4.371e-08, 1.0), (0.866, -0.5, -3.518), (0.866, -0.5, 1.0), (0.5, -0.866, -3.518), (0.5, -0.866, 1.0), (1.51e-07, -1.0, -3.518), (1.51e-07, -1.0, 1.0), (-0.5, -0.866, -3.518), (-0.5, -0.866, 1.0), (-0.866, -0.5, -3.518), (-0.866, -0.5, 1.0), (-1.0, -4.807e-07, -3.518), (-1.0, -4.649e-07, 1.0), (-0.866, 0.5, -3.518), (-0.866, 0.5, 1.0), (-0.5, 0.866, -3.518), (-0.5, 0.866, 1.0), (0.3889, 0.6735, 2.133), (-2.208e-09, 0.7777, 2.133), (0.6735, 0.3889, 2.133), (0.7777, -5.94e-08, 2.133), (0.6735, -0.3889, 2.133), (0.3889, -0.6735, 2.133), (1.152e-07, -0.7777, 2.133), (-0.3889, -0.6735, 2.133), (-0.6735, -0.3889, 2.133), (-0.7777, -3.87e-07, 2.133), (-0.6735, 0.3889, 2.133), (-0.3889, 0.6735, 2.133), (0.3473, 0.6016, 2.133), (-5.42e-09, 0.6947, 2.133), (0.6016, 0.3473, 2.133), (0.6947, -6.685e-08, 2.133), (0.6016, -0.3473, 2.133), (0.3473, -0.6016, 2.133), (9.947e-08, -0.6947, 2.133), (-0.3473, -0.6016, 2.133), (-0.6016, -0.3473, 2.133), (-0.6947, -3.594e-07, 2.133), (-0.6016, 0.3473, 2.133), (-0.3473, 0.6016, 2.133), (0.3473, 0.6016, 1.271), (-5.42e-09, 0.6947, 1.271), (0.6016, 0.3473, 1.271), (0.6947, -7.224e-08, 1.271), (0.6016, -0.3473, 1.271), (0.3473, -0.6016, 1.271), (9.947e-08, -0.6947, 1.271), (-0.3473, -0.6016, 1.271), (-0.6016, -0.3473, 1.271), (-0.6947, -3.648e-07, 1.271), (-0.6016, 0.3473, 1.271), (-0.3473, 0.6016, 1.271), (0.2612, 0.4524, 1.271), (-1.024e-08, 0.5224, 1.271), (0.4524, 0.2612, 1.271), (0.5224, -9.251e-08, 1.271), (0.4524, -0.2612, 1.271), (0.2612, -0.4524, 1.271), (6.864e-08, -0.5224, 1.271), (-0.2612, -0.4524, 1.271), (-0.4524, -0.2612, 1.271), (-0.5224, -3.125e-07, 1.271), (-0.4524, 0.2612, 1.271), (-0.2612, 0.4524, 1.271), (0.2612, 0.4524, 1.939), (-1.024e-08, 0.5224, 1.939), (0.4524, 0.2612, 1.939), (0.5224, -8.833e-08, 1.939), (0.4524, -0.2612, 1.939), (0.2612, -0.4524, 1.939), (6.864e-08, -0.5224, 1.939), (-0.2612, -0.4524, 1.939), (-0.4524, -0.2612, 1.939), (-0.5224, -3.084e-07, 1.939), (-0.4524, 0.2612, 1.939), (-0.2612, 0.4524, 1.939), (-0.03126, 0.1981, -28.59), (-0.03126, 0.1981, -0.863), (0.1475, 0.06826, -28.59), (0.1475, 0.06826, -0.863), (0.07921, -0.1419, -28.59), (0.07921, -0.1419, -0.863), (-0.1417, -0.1419, -28.59), (-0.1417, -0.1419, -0.863), (-0.21, 0.06826, -28.59), (-0.21, 0.06826, -0.863), (-1.267e-06, 1.0, -27.39), (-1.477e-06, 1.0, -31.91), (-0.5, 0.866, -27.39), (-0.5, 0.866, -31.91), (-0.866, 0.5, -27.39), (-0.866, 0.5, -31.91), (-1.0, -4.111e-07, -27.39), (-1.0, -4.518e-07, -31.91), (-0.866, -0.5, -27.39), (-0.866, -0.5, -31.91), (-0.5, -0.866, -27.39), (-0.5, -0.866, -31.91), (-1.418e-06, -1.0, -27.39), (-1.628e-06, -1.0, -31.91), (0.5, -0.866, -27.39), (0.5, -0.866, -31.91), (0.866, -0.5, -27.39), (0.866, -0.5, -31.91), (1.0, -8.323e-07, -27.39), (1.0, -8.73e-07, -31.91), (0.866, 0.5, -27.39), (0.866, 0.5, -31.91), (0.5, 0.866, -27.39), (0.5, 0.866, -31.91), (-0.3889, 0.6735, -33.04), (-1.528e-06, 0.7777, -33.04), (-0.6735, 0.3889, -33.04), (-0.7777, -4.817e-07, -33.04), (-0.6735, -0.3889, -33.04), (-0.3889, -0.6735, -33.04), (-1.645e-06, -0.7777, -33.04), (0.3889, -0.6735, -33.04), (0.6735, -0.3889, -33.04), (0.7777, -8.093e-07, -33.04), (0.6735, 0.3889, -33.04), (0.3889, 0.6735, -33.04), (-0.3473, 0.6016, -33.04), (-1.524e-06, 0.6947, -33.04), (-0.6016, 0.3473, -33.04), (-0.6947, -4.891e-07, -33.04), (-0.6016, -0.3473, -33.04), (-0.3473, -0.6016, -33.04), (-1.629e-06, -0.6947, -33.04), (0.3473, -0.6016, -33.04), (0.6016, -0.3473, -33.04), (0.6947, -7.817e-07, -33.04), (0.6016, 0.3473, -33.04), (0.3473, 0.6016, -33.04), (-0.3473, 0.6016, -32.18), (-1.484e-06, 0.6947, -32.18), (-0.6016, 0.3473, -32.18), (-0.6947, -4.838e-07, -32.18), (-0.6016, -0.3473, -32.18), (-0.3473, -0.6016, -32.18), (-1.589e-06, -0.6947, -32.18), (0.3473, -0.6016, -32.18), (0.6016, -0.3473, -32.18), (0.6947, -7.763e-07, -32.18), (0.6016, 0.3473, -32.18), (0.3473, 0.6016, -32.18), (-0.2612, 0.4524, -32.18), (-1.48e-06, 0.5224, -32.18), (-0.4524, 0.2612, -32.18), (-0.5224, -5.04e-07, -32.18), (-0.4524, -0.2612, -32.18), (-0.2612, -0.4524, -32.18), (-1.558e-06, -0.5224, -32.18), (0.2612, -0.4524, -32.18), (0.4524, -0.2612, -32.18), (0.5224, -7.241e-07, -32.18), (0.4524, 0.2612, -32.18), (0.2612, 0.4524, -32.18), (-0.2612, 0.4524, -32.85), (-1.511e-06, 0.5224, -32.85), (-0.4524, 0.2612, -32.85), (-0.5224, -5.082e-07, -32.85), (-0.4524, -0.2612, -32.85), (-0.2612, -0.4524, -32.85), (-1.59e-06, -0.5224, -32.85), (0.2612, -0.4524, -32.85), (0.4524, -0.2612, -32.85), (0.5224, -7.282e-07, -32.85), (0.4524, 0.2612, -32.85), (0.2612, 0.4524, -32.85)], [], [(0, 1, 3, 2), (2, 3, 5, 4), (4, 5, 7, 6), (6, 7, 9, 8), (8, 9, 11, 10), (10, 11, 13, 12), (12, 13, 15, 14), (14, 15, 17, 16), (16, 17, 19, 18), (18, 19, 21, 20), (9, 7, 27, 28), (20, 21, 23, 22), (22, 23, 1, 0), (0, 2, 4, 6, 8, 10, 12, 14, 16, 18, 20, 22), (27, 26, 38, 39), (1, 23, 35, 25), (3, 1, 25, 24), (7, 5, 26, 27), (23, 21, 34, 35), (5, 3, 24, 26), (21, 19, 33, 34), (19, 17, 32, 33), (17, 15, 31, 32), (15, 13, 30, 31), (13, 11, 29, 30), (11, 9, 28, 29), (39, 38, 50, 51), (34, 33, 45, 46), (31, 30, 42, 43), (28, 27, 39, 40), (35, 34, 46, 47), (24, 25, 37, 36), (32, 31, 43, 44), (29, 28, 40, 41), (25, 35, 47, 37), (26, 24, 36, 38), (33, 32, 44, 45), (30, 29, 41, 42), (54, 53, 65, 66), (46, 45, 57, 58), (43, 42, 54, 55), (40, 39, 51, 52), (47, 46, 58, 59), (36, 37, 49, 48), (44, 43, 55, 56), (41, 40, 52, 53), (37, 47, 59, 49), (38, 36, 48, 50), (45, 44, 56, 57), (42, 41, 53, 54), (66, 65, 77, 78), (51, 50, 62, 63), (58, 57, 69, 70), (55, 54, 66, 67), (52, 51, 63, 64), (59, 58, 70, 71), (48, 49, 61, 60), (56, 55, 67, 68), (53, 52, 64, 65), (49, 59, 71, 61), (50, 48, 60, 62), (57, 56, 68, 69), (72, 73, 83, 82, 81, 80, 79, 78, 77, 76, 75, 74), (63, 62, 74, 75), (70, 69, 81, 82), (67, 66, 78, 79), (64, 63, 75, 76), (71, 70, 82, 83), (60, 61, 73, 72), (68, 67, 79, 80), (65, 64, 76, 77), (61, 71, 83, 73), (62, 60, 72, 74), (69, 68, 80, 81), (84, 85, 87, 86), (86, 87, 89, 88), (88, 89, 91, 90), (87, 85, 93, 91, 89), (90, 91, 93, 92), (92, 93, 85, 84), (84, 86, 88, 90, 92), (94, 95, 97, 96), (96, 97, 99, 98), (98, 99, 101, 100), (100, 101, 103, 102), (102, 103, 105, 104), (104, 105, 107, 106), (106, 107, 109, 108), (108, 109, 111, 110), (110, 111, 113, 112), (112, 113, 115, 114), (103, 101, 121, 122), (114, 115, 117, 116), (116, 117, 95, 94), (94, 96, 98, 100, 102, 104, 106, 108, 110, 112, 114, 116), (121, 120, 132, 133), (95, 117, 129, 119), (97, 95, 119, 118), (101, 99, 120, 121), (117, 115, 128, 129), (99, 97, 118, 120), (115, 113, 127, 128), (113, 111, 126, 127), (111, 109, 125, 126), (109, 107, 124, 125), (107, 105, 123, 124), (105, 103, 122, 123), (133, 132, 144, 145), (128, 127, 139, 140), (125, 124, 136, 137), (122, 121, 133, 134), (129, 128, 140, 141), (118, 119, 131, 130), (126, 125, 137, 138), (123, 122, 134, 135), (119, 129, 141, 131), (120, 118, 130, 132), (127, 126, 138, 139), (124, 123, 135, 136), (148, 147, 159, 160), (140, 139, 151, 152), (137, 136, 148, 149), (134, 133, 145, 146), (141, 140, 152, 153), (130, 131, 143, 142), (138, 137, 149, 150), (135, 134, 146, 147), (131, 141, 153, 143), (132, 130, 142, 144), (139, 138, 150, 151), (136, 135, 147, 148), (160, 159, 171, 172), (145, 144, 156, 157), (152, 151, 163, 164), (149, 148, 160, 161), (146, 145, 157, 158), (153, 152, 164, 165), (142, 143, 155, 154), (150, 149, 161, 162), (147, 146, 158, 159), (143, 153, 165, 155), (144, 142, 154, 156), (151, 150, 162, 163), (166, 167, 177, 176, 175, 174, 173, 172, 171, 170, 169, 168), (157, 156, 168, 169), (164, 163, 175, 176), (161, 160, 172, 173), (158, 157, 169, 170), (165, 164, 176, 177), (154, 155, 167, 166), (162, 161, 173, 174), (159, 158, 170, 171), (155, 165, 177, 167), (156, 154, 166, 168), (163, 162, 174, 175)])
me_cylinder_002.polygons.foreach_set('material_index', [0, 0, 0, 0, 0, 0, 0, 0, 0, 0, 0, 0, 0, 0, 0, 0, 0, 0, 0, 0, 0, 0, 0, 0, 0, 0, 0, 0, 0, 0, 0, 0, 0, 0, 0, 0, 0, 0, 0, 0, 0, 0, 0, 0, 0, 0, 0, 0, 0, 0, 0, 0, 0, 0, 0, 0, 0, 0, 0, 0, 0, 0, 1, 0, 0, 0, 0, 0, 0, 0, 0, 0, 0, 0, 2, 2, 2, 2, 2, 2, 2, 0, 0, 0, 0, 0, 0, 0, 0, 0, 0, 0, 0, 0, 0, 0, 0, 0, 0, 0, 0, 0, 0, 0, 0, 0, 0, 0, 0, 0, 0, 0, 0, 0, 0, 0, 0, 0, 0, 0, 0, 0, 0, 0, 0, 0, 0, 0, 0, 0, 0, 0, 0, 0, 0, 0, 0, 0, 0, 0, 0, 0, 0, 1, 0, 0, 0, 0, 0, 0, 0, 0, 0, 0, 0])
me_cylinder_002.materials.append(mat_tire_001)
me_cylinder_002.materials.append(mat_wheelhub_001)
me_cylinder_002.materials.append(mat_axle_001)
me_cylinder_002.use_remesh_preserve_volume = False
me_cylinder_002.use_remesh_preserve_attributes = False
me_cylinder_002.use_mirror_vertex_groups = False
me_cylinder_002.update()
me_cube_007 = bpy.data.meshes.new('Cube.007')
me_cube_007.from_pydata([(-1.0, -1.0, -1.0), (-1.0, -1.0, 1.0), (-1.0, 1.0, -1.0), (-1.0, 1.0, 1.0), (1.0, -1.0, -1.0), (1.0, -1.0, 1.0), (1.0, 1.0, -1.0), (1.0, 1.0, 1.0)], [], [(0, 1, 3, 2), (2, 3, 7, 6), (6, 7, 5, 4), (4, 5, 1, 0), (2, 6, 4, 0), (7, 3, 1, 5)])
_uv = me_cube_007.uv_layers.new(name='UVMap')
_uv.uv.foreach_set('vector', [0.375, 0.0, 0.625, 0.0, 0.625, 0.25, 0.375, 0.25, 0.375, 0.25, 0.625, 0.25, 0.625, 0.5, 0.375, 0.5, 0.375, 0.5, 0.625, 0.5, 0.625, 0.75, 0.375, 0.75, 0.375, 0.75, 0.625, 0.75, 0.625, 1.0, 0.375, 1.0, 0.125, 0.5, 0.375, 0.5, 0.375, 0.75, 0.125, 0.75, 0.625, 0.5, 0.875, 0.5, 0.875, 0.75, 0.625, 0.75])
me_cube_007.materials.append(mat_material_006)
me_cube_007.use_remesh_fix_poles = True
me_cube_007.use_remesh_preserve_attributes = False
me_cube_007.use_mirror_vertex_groups = False
me_cube_007.update()
me_plane = bpy.data.meshes.new('Plane')
me_plane.from_pydata([(-1.0, -1.0, 0.0), (1.0, -1.0, 0.0), (-1.0, 1.0, 0.0), (1.0, 1.0, 0.0)], [], [(0, 1, 3, 2)])
_uv = me_plane.uv_layers.new(name='UVMap')
_uv.uv.foreach_set('vector', [0.0, 0.0, 1.0, 0.0, 1.0, 1.0, 0.0, 1.0])
me_plane.materials.append(mat_material)
me_plane.use_remesh_fix_poles = True
me_plane.use_remesh_preserve_attributes = False
me_plane.use_mirror_vertex_groups = False
me_plane.update()

# ---- objects
ob_cube = bpy.data.objects.new('Cube', me_cube_001)
ob_cube_001 = bpy.data.objects.new('Cube.001', me_cube_002)
ob_cube_002 = bpy.data.objects.new('Cube.002', me_cube_003)
ob_cube_003 = bpy.data.objects.new('Cube.003', me_cube_004)
ob_cube_004 = bpy.data.objects.new('Cube.004', me_cube_005)
ob_cube_005 = bpy.data.objects.new('Cube.005', me_cube_006)
ob_cube_022 = bpy.data.objects.new('Cube.022', me_cube_008)
ob_cube_023 = bpy.data.objects.new('Cube.023', me_cube_017)
ob_cube_024 = bpy.data.objects.new('Cube.024', me_cube_018)
ob_cube_025 = bpy.data.objects.new('Cube.025', me_cube_022)
ob_cube_026 = bpy.data.objects.new('Cube.026', me_cube_033)
ob_cube_027 = bpy.data.objects.new('Cube.027', me_cube_034)
ob_cube_028 = bpy.data.objects.new('Cube.028', me_cube_035)
ob_cube_029 = bpy.data.objects.new('Cube.029', me_cube_036)
ob_tayar_01 = bpy.data.objects.new('Tayar 01', me_cylinder_001)
ob_tayar_01_001 = bpy.data.objects.new('Tayar 01.001', me_cylinder_002)
ob_cube_006 = bpy.data.objects.new('Cube.006', me_cube_007)
ob_plane = bpy.data.objects.new('Plane', me_plane)
ob_camera = bpy.data.objects.new('Camera', cam_camera)

# ---- transforms, parenting, visibility, modifiers, constraints
ob_cube.location = (5.147, -1.468, 0.3818)
ob_cube.rotation_euler = (2.586e-09, -0.1498, 4.935e-09)
ob_cube.scale = (0.09218, 0.488, 0.1844)
ob_cube.lineart.crease_threshold = 0.0
ob_cube_001.location = (-4.947, -1.428, 0.3947)
ob_cube_001.scale = (0.09218, 0.5531, 0.1844)
ob_cube_001.lineart.crease_threshold = 0.0
_m = ob_cube_001.modifiers.new('Array', 'ARRAY')
_m.relative_offset_displace = (0.0, 2.5, 0.0)
ob_cube_002.location = (0.2553, -2.147, 1.141)
ob_cube_002.scale = (0.2212, 0.1844, 0.07374)
ob_cube_002.lineart.crease_threshold = 0.0
ob_cube_003.location = (0.2553, 2.056, 1.141)
ob_cube_003.scale = (0.2212, 0.1844, 0.07374)
ob_cube_003.lineart.crease_threshold = 0.0
ob_cube_004.location = (-0.1532, 1.891, 2.874)
ob_cube_004.scale = (1.496, 0.09218, 0.09218)
ob_cube_004.lineart.crease_threshold = 0.0
ob_cube_005.location = (-0.1532, -1.981, 2.874)
ob_cube_005.scale = (1.496, 0.09218, 0.09218)
ob_cube_005.lineart.crease_threshold = 0.0
ob_cube_022.location = (-0.1532, -0.04522, 1.632)
ob_cube_022.scale = (1.844, 2.212, 1.844)
ob_cube_022.lineart.crease_threshold = 0.0
ob_cube_023.location = (-2.7, -0.04522, 2.188)
ob_cube_023.rotation_euler = (0.0, 0.8587, 0.0)
ob_cube_023.scale = (0.05548, 1.895, 0.9218)
ob_cube_023.lineart.crease_threshold = 0.0
ob_cube_024.location = (2.27, -0.04522, 2.145)
ob_cube_024.rotation_euler = (0.0, -0.7069, 0.0)
ob_cube_024.scale = (0.04946, 1.828, 0.8296)
ob_cube_024.lineart.crease_threshold = 0.0
ob_cube_025.location = (0.1354, -0.04522, -0.2115)
ob_cube_025.scale = (5.203, 2.305, 0.1291)
ob_cube_025.lineart.crease_threshold = 0.0
ob_cube_026.location = (0.7686, -2.11, 2.062)
ob_cube_026.scale = (0.7374, 0.1844, 0.7374)
ob_cube_026.lineart.crease_threshold = 0.0
ob_cube_027.location = (-1.259, -2.11, 2.062)
ob_cube_027.scale = (0.8296, 0.1844, 0.7374)
ob_cube_027.lineart.crease_threshold = 0.0
ob_cube_028.location = (-1.259, 2.02, 2.062)
ob_cube_028.scale = (0.8296, 0.1844, 0.7374)
ob_cube_028.lineart.crease_threshold = 0.0
ob_cube_029.location = (0.7686, 2.02, 2.062)
ob_cube_029.scale = (0.7374, 0.1844, 0.7374)
ob_cube_029.lineart.crease_threshold = 0.0
ob_tayar_01.location = (3.534, 2.167, -0.02718)
ob_tayar_01.rotation_euler = (1.571, -0.0, 0.0)
ob_tayar_01.scale = (-0.5246, -0.5246, -0.1439)
ob_tayar_01.lineart.crease_threshold = 0.0
ob_tayar_01_001.location = (-3.472, 2.25, -0.06002)
ob_tayar_01_001.rotation_euler = (1.571, -0.0, 0.0)
ob_tayar_01_001.scale = (-0.5396, -0.5396, -0.148)
ob_tayar_01_001.lineart.crease_threshold = 0.0
ob_cube_006.location = (5.16, -0.02306, 0.3861)
ob_cube_006.scale = (0.1599, 0.7643, 0.177)
ob_cube_006.lineart.crease_threshold = 0.0
ob_plane.location = (-0.1013, -0.02306, -0.5575)
ob_plane.scale = (34.89, 52.2, 1.445)
ob_plane.lineart.crease_threshold = 0.0
ob_camera.location = (8.504, -11.84, 5.161)
ob_camera.rotation_euler = (1.318, -1.186e-06, 0.6248)
ob_camera.lineart.crease_threshold = 0.0

# ---- collection membership
col_collection.objects.link(ob_cube)
col_collection.objects.link(ob_cube_001)
col_collection.objects.link(ob_cube_002)
col_collection.objects.link(ob_cube_003)
col_collection.objects.link(ob_cube_004)
col_collection.objects.link(ob_cube_005)
col_collection.objects.link(ob_cube_022)
col_collection.objects.link(ob_cube_023)
col_collection.objects.link(ob_cube_024)
col_collection.objects.link(ob_cube_025)
col_collection.objects.link(ob_cube_026)
col_collection.objects.link(ob_cube_027)
col_collection.objects.link(ob_cube_028)
col_collection.objects.link(ob_cube_029)
col_collection.objects.link(ob_tayar_01)
col_collection.objects.link(ob_tayar_01_001)
col_collection.objects.link(ob_cube_006)
col_collection.objects.link(ob_plane)
col_collection.objects.link(ob_camera)

# ---- scene / render settings (as saved in the file)
scene.camera = ob_camera
scene.frame_start = 1; scene.frame_end = 250; scene.frame_set(1)
scene.render.engine = 'BLENDER_EEVEE_NEXT'
scene.render.resolution_x = 1294
scene.render.film_transparent = True
scene.cycles.use_denoising = False
scene.cycles.samples = 128
scene.cycles.sampling_pattern = 'TABULATED_SOBOL'
scene.cycles.use_adaptive_sampling = False
scene.cycles.use_light_tree = False
scene.eevee.use_gtao = True
scene.eevee.use_raytracing = True
scene.view_settings.view_transform = 'Filmic'
bpy.context.view_layer.update()
